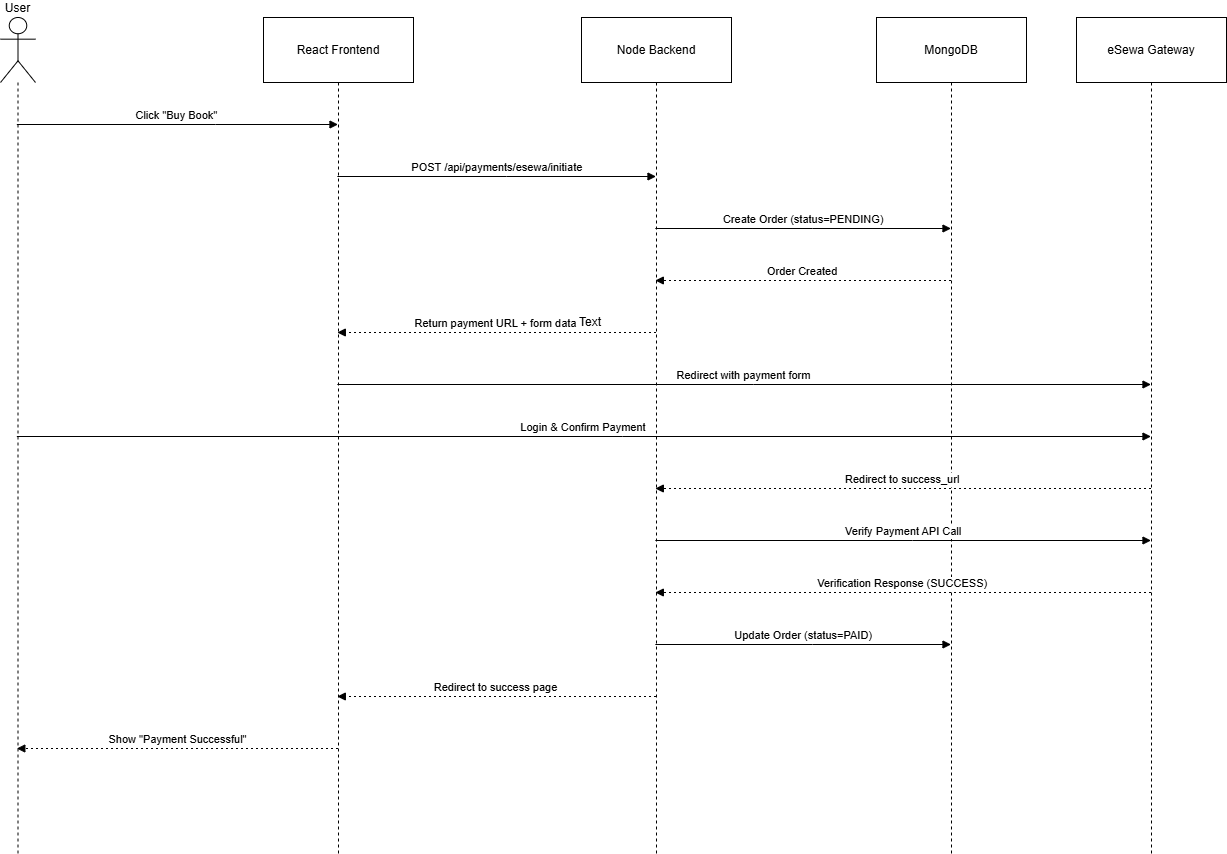

The diagram above was exported from draw.io. Its source (the exported page's mxGraphModel, read from the mxfile embedded in the PNG):
<mxGraphModel dx="1945" dy="803" grid="1" gridSize="10" guides="1" tooltips="1" connect="1" arrows="1" fold="1" page="1" pageScale="1" pageWidth="850" pageHeight="1100" math="0" shadow="0">
  <root>
    <mxCell id="0" />
    <mxCell id="1" parent="0" />
    <mxCell id="blMzUceDWHW2GXg9EjUK-1" parent="1" style="shape=umlLifeline;perimeter=lifelinePerimeter;whiteSpace=wrap;container=1;dropTarget=0;collapsible=0;recursiveResize=0;outlineConnect=0;portConstraint=eastwest;newEdgeStyle={&quot;edgeStyle&quot;:&quot;elbowEdgeStyle&quot;,&quot;elbow&quot;:&quot;vertical&quot;,&quot;curved&quot;:0,&quot;rounded&quot;:0};participant=umlActor;verticalAlign=bottom;labelPosition=center;verticalLabelPosition=top;align=center;size=64.99993896484375;" value="User" vertex="1">
      <mxGeometry height="836" width="35" x="20" y="360" as="geometry" />
    </mxCell>
    <mxCell id="blMzUceDWHW2GXg9EjUK-2" parent="1" style="shape=umlLifeline;perimeter=lifelinePerimeter;whiteSpace=wrap;container=1;dropTarget=0;collapsible=0;recursiveResize=0;outlineConnect=0;portConstraint=eastwest;newEdgeStyle={&quot;edgeStyle&quot;:&quot;elbowEdgeStyle&quot;,&quot;elbow&quot;:&quot;vertical&quot;,&quot;curved&quot;:0,&quot;rounded&quot;:0};size=65;" value="React Frontend" vertex="1">
      <mxGeometry height="836" width="150" x="283" y="360" as="geometry" />
    </mxCell>
    <mxCell id="blMzUceDWHW2GXg9EjUK-3" parent="1" style="shape=umlLifeline;perimeter=lifelinePerimeter;whiteSpace=wrap;container=1;dropTarget=0;collapsible=0;recursiveResize=0;outlineConnect=0;portConstraint=eastwest;newEdgeStyle={&quot;edgeStyle&quot;:&quot;elbowEdgeStyle&quot;,&quot;elbow&quot;:&quot;vertical&quot;,&quot;curved&quot;:0,&quot;rounded&quot;:0};size=65;" value="Node Backend" vertex="1">
      <mxGeometry height="836" width="150" x="601" y="360" as="geometry" />
    </mxCell>
    <mxCell id="blMzUceDWHW2GXg9EjUK-4" parent="1" style="shape=umlLifeline;perimeter=lifelinePerimeter;whiteSpace=wrap;container=1;dropTarget=0;collapsible=0;recursiveResize=0;outlineConnect=0;portConstraint=eastwest;newEdgeStyle={&quot;edgeStyle&quot;:&quot;elbowEdgeStyle&quot;,&quot;elbow&quot;:&quot;vertical&quot;,&quot;curved&quot;:0,&quot;rounded&quot;:0};size=65;" value="MongoDB" vertex="1">
      <mxGeometry height="836" width="150" x="896" y="360" as="geometry" />
    </mxCell>
    <mxCell id="blMzUceDWHW2GXg9EjUK-5" parent="1" style="shape=umlLifeline;perimeter=lifelinePerimeter;whiteSpace=wrap;container=1;dropTarget=0;collapsible=0;recursiveResize=0;outlineConnect=0;portConstraint=eastwest;newEdgeStyle={&quot;edgeStyle&quot;:&quot;elbowEdgeStyle&quot;,&quot;elbow&quot;:&quot;vertical&quot;,&quot;curved&quot;:0,&quot;rounded&quot;:0};size=65;" value="eSewa Gateway" vertex="1">
      <mxGeometry height="836" width="150" x="1096" y="360" as="geometry" />
    </mxCell>
    <mxCell id="blMzUceDWHW2GXg9EjUK-6" edge="1" parent="1" source="blMzUceDWHW2GXg9EjUK-1" style="verticalAlign=bottom;edgeStyle=elbowEdgeStyle;elbow=vertical;curved=0;rounded=0;endArrow=block;" target="blMzUceDWHW2GXg9EjUK-2" value="Click &quot;Buy Book&quot;">
      <mxGeometry relative="1" as="geometry">
        <Array as="points">
          <mxPoint x="235" y="467" />
        </Array>
      </mxGeometry>
    </mxCell>
    <mxCell id="blMzUceDWHW2GXg9EjUK-7" edge="1" parent="1" source="blMzUceDWHW2GXg9EjUK-2" style="verticalAlign=bottom;edgeStyle=elbowEdgeStyle;elbow=vertical;curved=0;rounded=0;endArrow=block;" target="blMzUceDWHW2GXg9EjUK-3" value="POST /api/payments/esewa/initiate">
      <mxGeometry relative="1" as="geometry">
        <Array as="points">
          <mxPoint x="526" y="519" />
        </Array>
      </mxGeometry>
    </mxCell>
    <mxCell id="blMzUceDWHW2GXg9EjUK-8" edge="1" parent="1" source="blMzUceDWHW2GXg9EjUK-3" style="verticalAlign=bottom;edgeStyle=elbowEdgeStyle;elbow=vertical;curved=0;rounded=0;endArrow=block;" target="blMzUceDWHW2GXg9EjUK-4" value="Create Order (status=PENDING)">
      <mxGeometry relative="1" as="geometry">
        <Array as="points">
          <mxPoint x="832" y="571" />
        </Array>
      </mxGeometry>
    </mxCell>
    <mxCell id="blMzUceDWHW2GXg9EjUK-9" edge="1" parent="1" source="blMzUceDWHW2GXg9EjUK-4" style="verticalAlign=bottom;edgeStyle=elbowEdgeStyle;elbow=vertical;curved=0;rounded=0;dashed=1;dashPattern=2 3;endArrow=block;" target="blMzUceDWHW2GXg9EjUK-3" value="Order Created">
      <mxGeometry relative="1" as="geometry">
        <Array as="points">
          <mxPoint x="835" y="623" />
        </Array>
      </mxGeometry>
    </mxCell>
    <mxCell id="blMzUceDWHW2GXg9EjUK-10" edge="1" parent="1" source="blMzUceDWHW2GXg9EjUK-3" style="verticalAlign=bottom;edgeStyle=elbowEdgeStyle;elbow=vertical;curved=0;rounded=0;dashed=1;dashPattern=2 3;endArrow=block;" target="blMzUceDWHW2GXg9EjUK-2" value="Return payment URL + form data">
      <mxGeometry relative="1" as="geometry">
        <Array as="points">
          <mxPoint x="529" y="675" />
        </Array>
      </mxGeometry>
    </mxCell>
    <mxCell id="blMzUceDWHW2GXg9EjUK-11" edge="1" parent="1" source="blMzUceDWHW2GXg9EjUK-2" style="verticalAlign=bottom;edgeStyle=elbowEdgeStyle;elbow=vertical;curved=0;rounded=0;endArrow=block;" target="blMzUceDWHW2GXg9EjUK-5" value="Redirect with payment form">
      <mxGeometry relative="1" as="geometry">
        <Array as="points">
          <mxPoint x="773" y="727" />
        </Array>
      </mxGeometry>
    </mxCell>
    <mxCell id="blMzUceDWHW2GXg9EjUK-12" edge="1" parent="1" source="blMzUceDWHW2GXg9EjUK-1" style="verticalAlign=bottom;edgeStyle=elbowEdgeStyle;elbow=vertical;curved=0;rounded=0;endArrow=block;" target="blMzUceDWHW2GXg9EjUK-5" value="Login &amp; Confirm Payment">
      <mxGeometry relative="1" as="geometry">
        <Array as="points">
          <mxPoint x="642" y="779" />
        </Array>
      </mxGeometry>
    </mxCell>
    <mxCell id="blMzUceDWHW2GXg9EjUK-13" edge="1" parent="1" source="blMzUceDWHW2GXg9EjUK-5" style="verticalAlign=bottom;edgeStyle=elbowEdgeStyle;elbow=vertical;curved=0;rounded=0;dashed=1;dashPattern=2 3;endArrow=block;" target="blMzUceDWHW2GXg9EjUK-3" value="Redirect to success_url">
      <mxGeometry relative="1" as="geometry">
        <Array as="points">
          <mxPoint x="935" y="831" />
        </Array>
      </mxGeometry>
    </mxCell>
    <mxCell id="blMzUceDWHW2GXg9EjUK-14" edge="1" parent="1" source="blMzUceDWHW2GXg9EjUK-3" style="verticalAlign=bottom;edgeStyle=elbowEdgeStyle;elbow=vertical;curved=0;rounded=0;endArrow=block;" target="blMzUceDWHW2GXg9EjUK-5" value="Verify Payment API Call">
      <mxGeometry relative="1" as="geometry">
        <Array as="points">
          <mxPoint x="932" y="883" />
        </Array>
      </mxGeometry>
    </mxCell>
    <mxCell id="blMzUceDWHW2GXg9EjUK-15" edge="1" parent="1" source="blMzUceDWHW2GXg9EjUK-5" style="verticalAlign=bottom;edgeStyle=elbowEdgeStyle;elbow=vertical;curved=0;rounded=0;dashed=1;dashPattern=2 3;endArrow=block;" target="blMzUceDWHW2GXg9EjUK-3" value="Verification Response (SUCCESS)">
      <mxGeometry relative="1" as="geometry">
        <Array as="points">
          <mxPoint x="935" y="935" />
        </Array>
      </mxGeometry>
    </mxCell>
    <mxCell id="blMzUceDWHW2GXg9EjUK-16" edge="1" parent="1" source="blMzUceDWHW2GXg9EjUK-3" style="verticalAlign=bottom;edgeStyle=elbowEdgeStyle;elbow=vertical;curved=0;rounded=0;endArrow=block;" target="blMzUceDWHW2GXg9EjUK-4" value="Update Order (status=PAID)">
      <mxGeometry relative="1" as="geometry">
        <Array as="points">
          <mxPoint x="832" y="987" />
        </Array>
      </mxGeometry>
    </mxCell>
    <mxCell id="blMzUceDWHW2GXg9EjUK-17" edge="1" parent="1" source="blMzUceDWHW2GXg9EjUK-3" style="verticalAlign=bottom;edgeStyle=elbowEdgeStyle;elbow=vertical;curved=0;rounded=0;dashed=1;dashPattern=2 3;endArrow=block;" target="blMzUceDWHW2GXg9EjUK-2" value="Redirect to success page">
      <mxGeometry relative="1" as="geometry">
        <Array as="points">
          <mxPoint x="529" y="1039" />
        </Array>
      </mxGeometry>
    </mxCell>
    <mxCell id="blMzUceDWHW2GXg9EjUK-18" edge="1" parent="1" source="blMzUceDWHW2GXg9EjUK-2" style="verticalAlign=bottom;edgeStyle=elbowEdgeStyle;elbow=vertical;curved=0;rounded=0;dashed=1;dashPattern=2 3;endArrow=block;" target="blMzUceDWHW2GXg9EjUK-1" value="Show &quot;Payment Successful&quot;">
      <mxGeometry relative="1" as="geometry">
        <Array as="points">
          <mxPoint x="238" y="1091" />
        </Array>
      </mxGeometry>
    </mxCell>
    <mxCell id="blMzUceDWHW2GXg9EjUK-19" parent="1" style="text;html=1;whiteSpace=wrap;strokeColor=none;fillColor=none;align=center;verticalAlign=middle;rounded=0;" value="Text" vertex="1">
      <mxGeometry height="30" width="60" x="580" y="650" as="geometry" />
    </mxCell>
  </root>
</mxGraphModel>